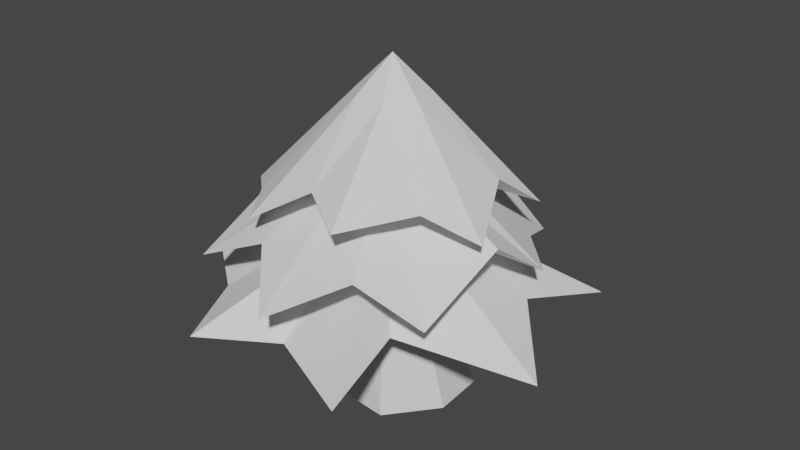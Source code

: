 # Source: Trees.blend  (saved by Blender 3.5.10; exported with 4.5.12 LTS)
import bpy
from mathutils import Matrix  # noqa: F401  (used for matrix-valued properties, if any)

bpy.ops.wm.read_factory_settings(use_empty=True)
scene = bpy.context.scene
scene.name = 'Scene'

# ---- collections
col_collection = bpy.data.collections.new('Collection'); scene.collection.children.link(col_collection)

# ---- world
world_world = bpy.data.worlds.new('World'); scene.world = world_world
world_world.use_nodes = True; world_world.node_tree.nodes.clear()
_N = world_world.node_tree.nodes; _L = world_world.node_tree.links
n0 = _N.new('ShaderNodeOutputWorld'); n0.name = 'World Output'; n0.location = (300, 300)
n1 = _N.new('ShaderNodeBackground'); n1.name = 'Background'; n1.location = (10, 300)
n1.inputs[0].default_value = (0.05088, 0.05088, 0.05088, 1.0)
_L.new(n1.outputs[0], n0.inputs[0])
n0.is_active_output = True
world_world.color = (0.05088, 0.05088, 0.05088)
world_world.use_sun_shadow = False
world_world.sun_shadow_jitter_overblur = 0.0

# ---- meshes
me_circle_001 = bpy.data.meshes.new('Circle.001')
me_circle_001.from_pydata([(0.0, 0.2, 0.75), (-0.1564, 0.1247, 0.75), (-0.195, -0.0445, 0.75), (-0.08678, -0.1802, 0.75), (0.08678, -0.1802, 0.75), (0.195, -0.0445, 0.75), (0.1564, 0.1247, 0.75), (0.04842, 0.222, 0.0), (-0.2457, 0.2075, 0.0), (-0.3086, -0.0682, 0.0), (-0.1688, -0.2557, 0.0), (0.1506, -0.2893, 0.0), (0.3698, -0.01826, 0.0), (0.3505, 0.2948, 0.0)], [], [(0, 7, 8, 1), (5, 12, 13, 6), (3, 10, 11, 4), (1, 8, 9, 2), (6, 13, 7, 0), (4, 11, 12, 5), (2, 9, 10, 3), (1, 2, 3, 4, 5, 6, 0), (8, 7, 13, 12, 11, 10, 9)])
_uv = me_circle_001.uv_layers.new(name='UVMap')
_uv.uv.foreach_set('vector', [0.0, 0.0, 0.0, 0.0, 0.0, 0.0, 0.0, 0.0, 0.0, 0.0, 0.0, 0.0, 0.0, 0.0, 0.0, 0.0, 0.0, 0.0, 0.0, 0.0, 0.0, 0.0, 0.0, 0.0, 0.0, 0.0, 0.0, 0.0, 0.0, 0.0, 0.0, 0.0, 0.0, 0.0, 0.0, 0.0, 0.0, 0.0, 0.0, 0.0, 0.0, 0.0, 0.0, 0.0, 0.0, 0.0, 0.0, 0.0, 0.0, 0.0, 0.0, 0.0, 0.0, 0.0, 0.0, 0.0, 0.0, 0.0, 0.0, 0.0, 0.0, 0.0, 0.0, 0.0, 0.0, 0.0, 0.0, 0.0, 0.0, 0.0, 0.0, 0.0, 0.0, 0.0, 0.0, 0.0, 0.0, 0.0, 0.0, 0.0, 0.0, 0.0, 0.0, 0.0])
me_circle_001.update()
me_circle_002 = bpy.data.meshes.new('Circle.002')
me_circle_002.from_pydata([(0.0, 0.2, 0.75), (-0.1564, 0.1247, 0.75), (-0.195, -0.0445, 0.75), (-0.08678, -0.1802, 0.75), (0.08678, -0.1802, 0.75), (0.195, -0.0445, 0.75), (0.1564, 0.1247, 0.75), (0.0, 0.2, 1.75), (-0.1564, 0.1247, 1.75), (-0.195, -0.0445, 1.75), (-0.08678, -0.1802, 1.75), (0.08678, -0.1802, 1.75), (0.195, -0.0445, 1.75), (0.1564, 0.1247, 1.75), (0.1564, 0.1247, 1.083), (0.1564, 0.1247, 1.417), (0.0, 0.2, 1.417), (0.0, 0.2, 1.083), (0.08678, -0.1802, 1.083), (0.08678, -0.1802, 1.417), (0.195, -0.0445, 1.417), (0.195, -0.0445, 1.083), (-0.195, -0.0445, 1.083), (-0.195, -0.0445, 1.417), (-0.08678, -0.1802, 1.417), (-0.08678, -0.1802, 1.083), (-0.1564, 0.1247, 1.417), (-0.1564, 0.1247, 1.083), (-0.8824, 0.7037, 0.602), (0.735, 0.1901, 0.7388), (-1.1, -0.2511, 0.602), (0.3797, -0.4758, 0.6848), (-0.7241, -0.5444, 0.602), (1.1, -0.2511, 0.602), (-0.3106, 0.7498, 0.7647), (-4.942e-09, 1.129, 0.602), (0.2858, 0.5609, 0.6841), (-0.4897, -1.017, 0.602), (-0.07736, -0.7602, 0.602), (0.8824, 0.7037, 0.602), (0.4897, -1.017, 0.602), (-0.7915, 0.2124, 0.6909), (0.5631, 0.4589, 0.9365), (0.4444, 0.7804, 0.8136), (0.05027, 0.8719, 1.032), (0.675, -0.5778, 0.8853), (-0.4115, 0.8083, 0.8797), (0.3511, -0.7088, 1.081), (-1.014, 0.2386, 0.8592), (0.7282, -0.0828, 1.138), (-0.7613, -0.6683, 0.8336), (-0.7352, -0.1897, 1.08), (-0.3298, -0.6355, 1.033), (0.8244, 0.1882, 0.9365), (-0.00972, -0.9767, 0.8763), (-0.4554, 0.5075, 1.088), (-2.129e-09, 6.386e-09, 1.95), (0.2867, 0.505, 1.283), (0.5587, 0.1489, 1.375), (-0.8091, -0.1755, 1.106), (-0.3756, -0.6743, 1.173), (0.2502, -0.7405, 1.319), (0.482, -0.3743, 1.35), (0.659, 0.3825, 1.196), (-0.5632, 0.1628, 1.344), (-0.2116, 0.5496, 1.327), (-0.0313, -0.5664, 1.383), (0.1092, 0.7173, 1.137), (0.7506, -0.2447, 1.224), (-0.5197, -0.44, 1.209), (-0.5943, 0.5501, 1.113)], [], [(8, 65, 70), (20, 68, 62, 61, 19), (7, 57, 67), (19, 61, 66, 60, 24), (13, 58, 63), (24, 60, 69, 59, 23), (12, 62, 68), (17, 36, 35), (26, 46, 55), (14, 29, 39), (17, 46, 44), (2, 32, 30), (16, 43, 44), (1, 41, 28), (15, 53, 42), (21, 31, 33), (14, 43, 42), (18, 38, 40), (21, 53, 49), (0, 34, 35), (20, 45, 49), (3, 38, 37), (4, 31, 40), (27, 34, 28), (5, 29, 33), (22, 41, 30), (6, 36, 39), (25, 32, 37), (39, 36, 14), (14, 36, 17), (33, 29, 21), (21, 29, 14), (37, 32, 3), (3, 32, 2), (30, 41, 2), (2, 41, 1), (40, 31, 18), (18, 31, 21), (37, 38, 25), (25, 38, 18), (28, 34, 1), (1, 34, 0), (40, 38, 4), (4, 38, 3), (33, 31, 5), (5, 31, 4), (35, 34, 17), (17, 34, 27), (39, 29, 6), (6, 29, 5), (28, 41, 27), (27, 41, 22), (35, 36, 0), (0, 36, 6), (30, 32, 22), (22, 32, 25), (49, 53, 20), (15, 43, 16), (42, 43, 15), (27, 46, 17), (55, 46, 27), (16, 46, 26), (44, 46, 16), (27, 48, 55), (22, 50, 51), (23, 48, 51), (24, 50, 52), (25, 54, 52), (18, 45, 47), (19, 54, 47), (20, 53, 15), (44, 43, 17), (17, 43, 14), (42, 53, 14), (14, 53, 21), (47, 45, 19), (19, 45, 20), (51, 48, 22), (22, 48, 27), (52, 50, 25), (25, 50, 22), (55, 48, 26), (26, 48, 23), (51, 50, 23), (23, 50, 24), (47, 54, 18), (18, 54, 25), (49, 45, 21), (21, 45, 18), (52, 54, 24), (24, 54, 19), (12, 13, 56), (8, 9, 56), (11, 12, 56), (9, 10, 56), (10, 11, 56), (13, 7, 56), (7, 8, 56), (61, 62, 11), (12, 58, 13), (68, 58, 12), (13, 57, 7), (63, 57, 13), (7, 65, 8), (67, 65, 7), (15, 63, 58, 68, 20), (16, 67, 57, 63, 15), (9, 64, 59), (10, 69, 60), (26, 70, 65, 67, 16), (11, 66, 61), (23, 59, 64, 70, 26), (11, 62, 12), (70, 64, 8), (8, 64, 9), (59, 69, 9), (9, 69, 10), (60, 66, 10), (10, 66, 11)])
_uv = me_circle_002.uv_layers.new(name='UVMap')
_uv.uv.foreach_set('vector', [0.0, 0.0, 0.0, 0.0, 0.0, 0.0, 0.0, 0.0, 0.0, 0.0, 0.0, 0.0, 0.0, 0.0, 0.0, 0.0, 0.0, 0.0, 0.0, 0.0, 0.0, 0.0, 0.0, 0.0, 0.0, 0.0, 0.0, 0.0, 0.0, 0.0, 0.0, 0.0, 0.0, 0.0, 0.0, 0.0, 0.0, 0.0, 0.0, 0.0, 0.0, 0.0, 0.0, 0.0, 0.0, 0.0, 0.0, 0.0, 0.0, 0.0, 0.0, 0.0, 0.0, 0.0, 0.0, 0.0, 0.0, 0.0, 0.0, 0.0, 0.0, 0.0, 0.0, 0.0, 0.0, 0.0, 0.0, 0.0, 0.0, 0.0, 0.0, 0.0, 0.0, 0.0, 0.0, 0.0, 0.0, 0.0, 0.0, 0.0, 0.0, 0.0, 0.0, 0.0, 0.0, 0.0, 0.0, 0.0, 0.0, 0.0, 0.0, 0.0, 0.0, 0.0, 0.0, 0.0, 0.0, 0.0, 0.0, 0.0, 0.0, 0.0, 0.0, 0.0, 0.0, 0.0, 0.0, 0.0, 0.0, 0.0, 0.0, 0.0, 0.0, 0.0, 0.0, 0.0, 0.0, 0.0, 0.0, 0.0, 0.0, 0.0, 0.0, 0.0, 0.0, 0.0, 0.0, 0.0, 0.0, 0.0, 0.0, 0.0, 0.0, 0.0, 0.0, 0.0, 0.0, 0.0, 0.0, 0.0, 0.0, 0.0, 0.0, 0.0, 0.0, 0.0, 0.0, 0.0, 0.0, 0.0, 0.0, 0.0, 0.0, 0.0, 0.0, 0.0, 0.0, 0.0, 0.0, 0.0, 0.0, 0.0, 0.0, 0.0, 0.0, 0.0, 0.0, 0.0, 0.0, 0.0, 0.0, 0.0, 0.0, 0.0, 0.0, 0.0, 0.0, 0.0, 0.0, 0.0, 0.0, 0.0, 0.0, 0.0, 0.0, 0.0, 0.0, 0.0, 0.0, 0.0, 0.0, 0.0, 0.0, 0.0, 0.0, 0.0, 0.0, 0.0, 0.0, 0.0, 0.0, 0.0, 0.0, 0.0, 0.0, 0.0, 0.0, 0.0, 0.0, 0.0, 0.0, 0.0, 0.0, 0.0, 0.0, 0.0, 0.0, 0.0, 0.0, 0.0, 0.0, 0.0, 0.0, 0.0, 0.0, 0.0, 0.0, 0.0, 0.0, 0.0, 0.0, 0.0, 0.0, 0.0, 0.0, 0.0, 0.0, 0.0, 0.0, 0.0, 0.0, 0.0, 0.0, 0.0, 0.0, 0.0, 0.0, 0.0, 0.0, 0.0, 0.0, 0.0, 0.0, 0.0, 0.0, 0.0, 0.0, 0.0, 0.0, 0.0, 0.0, 0.0, 0.0, 0.0, 0.0, 0.0, 0.0, 0.0, 0.0, 0.0, 0.0, 0.0, 0.0, 0.0, 0.0, 0.0, 0.0, 0.0, 0.0, 0.0, 0.0, 0.0, 0.0, 0.0, 0.0, 0.0, 0.0, 0.0, 0.0, 0.0, 0.0, 0.0, 0.0, 0.0, 0.0, 0.0, 0.0, 0.0, 0.0, 0.0, 0.0, 0.0, 0.0, 0.0, 0.0, 0.0, 0.0, 0.0, 0.0, 0.0, 0.0, 0.0, 0.0, 0.0, 0.0, 0.0, 0.0, 0.0, 0.0, 0.0, 0.0, 0.0, 0.0, 0.0, 0.0, 0.0, 0.0, 0.0, 0.0, 0.0, 0.0, 0.0, 0.0, 0.0, 0.0, 0.0, 0.0, 0.0, 0.0, 0.0, 0.0, 0.0, 0.0, 0.0, 0.0, 0.0, 0.0, 0.0, 0.0, 0.0, 0.0, 0.0, 0.0, 0.0, 0.0, 0.0, 0.0, 0.0, 0.0, 0.0, 0.0, 0.0, 0.0, 0.0, 0.0, 0.0, 0.0, 0.0, 0.0, 0.0, 0.0, 0.0, 0.0, 0.0, 0.0, 0.0, 0.0, 0.0, 0.0, 0.0, 0.0, 0.0, 0.0, 0.0, 0.0, 0.0, 0.0, 0.0, 0.0, 0.0, 0.0, 0.0, 0.0, 0.0, 0.0, 0.0, 0.0, 0.0, 0.0, 0.0, 0.0, 0.0, 0.0, 0.0, 0.0, 0.0, 0.0, 0.0, 0.0, 0.0, 0.0, 0.0, 0.0, 0.0, 0.0, 0.0, 0.0, 0.0, 0.0, 0.0, 0.0, 0.0, 0.0, 0.0, 0.0, 0.0, 0.0, 0.0, 0.0, 0.0, 0.0, 0.0, 0.0, 0.0, 0.0, 0.0, 0.0, 0.0, 0.0, 0.0, 0.0, 0.0, 0.0, 0.0, 0.0, 0.0, 0.0, 0.0, 0.0, 0.0, 0.0, 0.0, 0.0, 0.0, 0.0, 0.0, 0.0, 0.0, 0.0, 0.0, 0.0, 0.0, 0.0, 0.0, 0.0, 0.0, 0.0, 0.0, 0.0, 0.0, 0.0, 0.0, 0.0, 0.0, 0.0, 0.0, 0.0, 0.0, 0.0, 0.0, 0.0, 0.0, 0.0, 0.0, 0.0, 0.0, 0.0, 0.0, 0.0, 0.0, 0.0, 0.0, 0.0, 0.0, 0.0, 0.0, 0.0, 0.0, 0.0, 0.0, 0.0, 0.0, 0.0, 0.0, 0.0, 0.0, 0.0, 0.0, 0.0, 0.0, 0.0, 0.0, 0.0, 0.0, 0.0, 0.0, 0.0, 0.0, 0.0, 0.0, 0.0, 0.0, 0.0, 0.0, 0.0, 0.0, 0.0, 0.0, 0.0, 0.0, 0.0, 0.0, 0.0, 0.0, 0.0, 0.0, 0.0, 0.0, 0.0, 0.0, 0.0, 0.0, 0.0, 0.0, 0.0, 0.0, 0.0, 0.0, 0.0, 0.0, 0.0, 0.0, 0.0, 0.0, 0.0, 0.0, 0.0, 0.0, 0.0, 0.0, 0.0, 0.0, 0.0, 0.0, 0.0, 0.0, 0.0, 0.0, 0.0, 0.0, 0.0, 0.0, 0.0, 0.0, 0.0, 0.0, 0.0, 0.0, 0.0, 0.0, 0.0, 0.0, 0.0, 0.0, 0.0, 0.0, 0.0, 0.0, 0.0, 0.0, 0.0, 0.0, 0.0, 0.0, 0.0, 0.0, 0.0, 0.0, 0.0, 0.0, 0.0, 0.0, 0.0, 0.0, 0.0, 0.0, 0.0, 0.0, 0.0, 0.0, 0.0, 0.0, 0.0, 0.0, 0.0, 0.0, 0.0, 0.0, 0.0, 0.0, 0.0, 0.0, 0.0, 0.0, 0.0, 0.0, 0.0, 0.0, 0.0, 0.0, 0.0, 0.0, 0.0, 0.0, 0.0, 0.0, 0.0, 0.0, 0.0, 0.0, 0.0, 0.0, 0.0, 0.0, 0.0, 0.0, 0.0, 0.0, 0.0, 0.0, 0.0, 0.0, 0.0, 0.0, 0.0, 0.0, 0.0, 0.0, 0.0, 0.0, 0.0, 0.0, 0.0, 0.0, 0.0, 0.0, 0.0, 0.0, 0.0, 0.0, 0.0, 0.0, 0.0, 0.0, 0.0, 0.0, 0.0, 0.0, 0.0, 0.0, 0.0, 0.0, 0.0, 0.0, 0.0, 0.0, 0.0, 0.0, 0.0, 0.0, 0.0, 0.0, 0.0, 0.0, 0.0, 0.0, 0.0, 0.0, 0.0, 0.0, 0.0, 0.0, 0.0, 0.0, 0.0, 0.0, 0.0, 0.0, 0.0, 0.0, 0.0, 0.0, 0.0, 0.0, 0.0, 0.0, 0.0, 0.0, 0.0, 0.0, 0.0, 0.0, 0.0, 0.0, 0.0, 0.0, 0.0, 0.0, 0.0, 0.0, 0.0, 0.0, 0.0, 0.0, 0.0, 0.0, 0.0, 0.0, 0.0, 0.0, 0.0, 0.0])
me_circle_002.update()

# ---- objects
ob_stump1 = bpy.data.objects.new('Stump1', me_circle_001)
ob_circle = bpy.data.objects.new('Circle', me_circle_002)

# ---- transforms, parenting, visibility, modifiers, constraints
ob_stump1.location = (0.0, 0.0, 0.0)
ob_circle.location = (0.0, 0.0, 0.0)

# ---- collection membership
col_collection.objects.link(ob_stump1)
col_collection.objects.link(ob_circle)

# ---- scene / render settings (as saved in the file)
scene.frame_start = 1; scene.frame_end = 250; scene.frame_set(1)
scene.render.engine = 'BLENDER_EEVEE_NEXT'
scene.cycles.sampling_pattern = 'TABULATED_SOBOL'
scene.view_settings.view_transform = 'Filmic'
bpy.context.view_layer.update()

# ---- added for rendering (the .blend has no active camera and no usable light): camera, sun
cam_auto = bpy.data.cameras.new('AutoCamera')
cam_auto.lens = 50.0
cam_auto.sensor_width = 36.0
cam_auto.clip_end = 1000.0
ob_auto_camera = bpy.data.objects.new('AutoCamera', cam_auto)
scene.collection.objects.link(ob_auto_camera)
ob_auto_camera.location = (3.36773, -3.98539, 3.66927)
ob_auto_camera.rotation_euler = (1.09748, -7.21219e-08, 0.694738)
scene.camera = ob_auto_camera
light_auto_sun = bpy.data.lights.new('AutoSun', 'SUN')
light_auto_sun.energy = 3.0
light_auto_sun.angle = 0.0523599
ob_auto_sun = bpy.data.objects.new('AutoSun', light_auto_sun)
scene.collection.objects.link(ob_auto_sun)
ob_auto_sun.rotation_euler = (0.872665, 0.174533, 0.523599)
bpy.context.view_layer.update()
